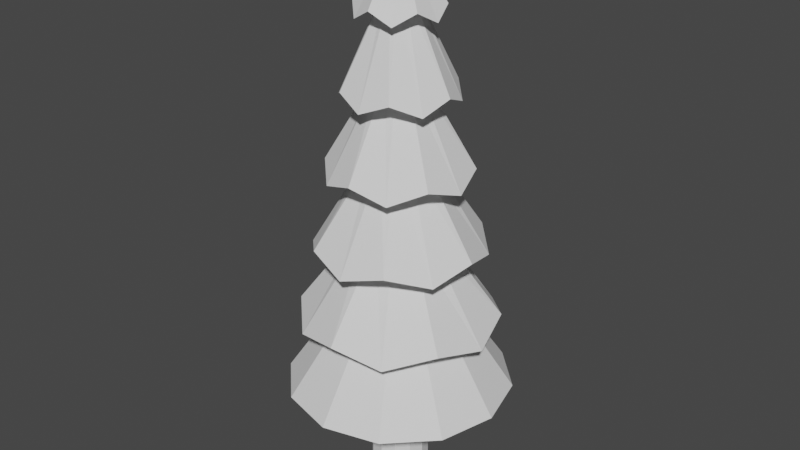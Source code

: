 # Source: PolyTree2.blend  (saved by Blender 3.1.7; exported with 4.5.12 LTS)
import bpy
from mathutils import Matrix  # noqa: F401  (used for matrix-valued properties, if any)

bpy.ops.wm.read_factory_settings(use_empty=True)
scene = bpy.context.scene
scene.name = 'Scene'

# ---- collections
col_collection = bpy.data.collections.new('Collection'); scene.collection.children.link(col_collection)

# ---- world
world_world = bpy.data.worlds.new('World'); scene.world = world_world
world_world.use_nodes = True; world_world.node_tree.nodes.clear()
_N = world_world.node_tree.nodes; _L = world_world.node_tree.links
n0 = _N.new('ShaderNodeOutputWorld'); n0.name = 'World Output'; n0.location = (300, 300)
n1 = _N.new('ShaderNodeBackground'); n1.name = 'Background'; n1.location = (10, 300)
n1.inputs[0].default_value = (0.05088, 0.05088, 0.05088, 1.0)
_L.new(n1.outputs[0], n0.inputs[0])
n0.is_active_output = True
world_world.color = (0.05088, 0.05088, 0.05088)
world_world.use_sun_shadow = False
world_world.sun_shadow_jitter_overblur = 0.0

# ---- meshes
me_cylinder = bpy.data.meshes.new('Cylinder')
me_cylinder.from_pydata([(1.143e-08, 0.2594, -0.9492), (-2.98e-08, -1.49e-08, 3.0), (0.1297, 0.2246, -0.9492), (0.2246, 0.1297, -0.9492), (0.2594, 1.989e-09, -0.9492), (0.2246, -0.1297, -0.9492), (0.1297, -0.2246, -0.9492), (-5.315e-08, -0.2594, -0.9492), (-0.1297, -0.2246, -0.9492), (-0.2246, -0.1297, -0.9492), (-0.2594, 1.192e-08, -0.9492), (-0.2246, 0.1297, -0.9492), (-0.1297, 0.2246, -0.9492), (-1.886e-09, 0.8734, -0.2318), (-3.773e-09, 0.7468, 0.3333), (-5.659e-09, 0.6202, 1.102), (-7.545e-09, 0.4937, 1.667), (-9.431e-09, 0.3671, 2.435), (0.1835, 0.3179, 2.333), (0.2468, 0.4275, 1.768), (0.3101, 0.5371, 1.0), (0.3734, 0.6468, 0.4348), (0.4367, 0.7564, -0.3333), (0.3179, 0.1835, 2.435), (0.4275, 0.2468, 1.667), (0.5371, 0.3101, 1.102), (0.6468, 0.3734, 0.3333), (0.7564, 0.4367, -0.2318), (0.3671, -2.233e-08, 2.333), (0.4937, -2.661e-08, 1.768), (0.6202, -3.088e-08, 1.0), (0.7468, -3.516e-08, 0.4348), (0.8734, -3.944e-08, -0.3333), (0.3179, -0.1835, 2.435), (0.4275, -0.2468, 1.667), (0.5371, -0.3101, 1.102), (0.6468, -0.3734, 0.3333), (0.7564, -0.4367, -0.2318), (0.1835, -0.3179, 2.333), (0.2468, -0.4275, 1.768), (0.3101, -0.5371, 1.0), (0.3734, -0.6468, 0.4348), (0.4367, -0.7564, -0.3333), (-4.152e-08, -0.3671, 2.435), (-5.07e-08, -0.4937, 1.667), (-5.988e-08, -0.6202, 1.102), (-6.906e-08, -0.7468, 0.3333), (-7.824e-08, -0.8734, -0.2318), (-0.1835, -0.3179, 2.333), (-0.2468, -0.4275, 1.768), (-0.3101, -0.5371, 1.0), (-0.3734, -0.6468, 0.4348), (-0.4367, -0.7564, -0.3333), (-0.3179, -0.1835, 2.435), (-0.4275, -0.2468, 1.667), (-0.5371, -0.3101, 1.102), (-0.6468, -0.3734, 0.3333), (-0.7564, -0.4367, -0.2318), (-0.3671, -1.91e-09, 2.333), (-0.4937, 8.567e-10, 1.768), (-0.6202, 3.624e-09, 1.0), (-0.7468, 6.391e-09, 0.4348), (-0.8734, 9.158e-09, -0.3333), (-0.3179, 0.1835, 2.435), (-0.4275, 0.2468, 1.667), (-0.5371, 0.3101, 1.102), (-0.6468, 0.3734, 0.3333), (-0.7564, 0.4367, -0.2318), (-0.1835, 0.3179, 2.333), (-0.2468, 0.4275, 1.768), (-0.3101, 0.5371, 1.0), (-0.3734, 0.6468, 0.4348), (-0.4367, 0.7564, -0.3333), (0.225, 0.3898, -0.133), (0.3898, 0.225, -0.133), (0.4501, -2.995e-08, -0.133), (0.3898, -0.225, -0.133), (0.225, -0.3898, -0.133), (-5.725e-08, -0.4501, -0.133), (-0.225, -0.3898, -0.133), (-0.3898, -0.225, -0.133), (-0.4501, -4.911e-09, -0.133), (-0.3898, 0.225, -0.133), (-0.225, 0.3898, -0.133), (-1.79e-08, 0.4501, -0.133), (-2.514e-08, 0.3032, 0.5337), (0.1516, 0.2626, 0.5337), (0.2626, 0.1516, 0.5337), (0.3032, -2.608e-08, 0.5337), (0.2626, -0.1516, 0.5337), (0.1516, -0.2626, 0.5337), (-5.164e-08, -0.3032, 0.5337), (-0.1516, -0.2626, 0.5337), (-0.2626, -0.1516, 0.5337), (-0.3032, -9.208e-09, 0.5337), (-0.2626, 0.1516, 0.5337), (-0.1516, 0.2626, 0.5337), (-9.811e-09, 0.2392, 1.2), (0.1196, 0.2071, 1.2), (0.2071, 0.1196, 1.2), (0.2392, -2.106e-08, 1.2), (0.2071, -0.1196, 1.2), (0.1196, -0.2071, 1.2), (-3.072e-08, -0.2392, 1.2), (-0.1196, -0.2071, 1.2), (-0.2071, -0.1196, 1.2), (-0.2392, -7.757e-09, 1.2), (-0.2071, 0.1196, 1.2), (-0.1196, 0.2071, 1.2), (-1.716e-08, 0.173, 1.867), (0.08648, 0.1498, 1.867), (0.1498, 0.08648, 1.867), (0.173, -2.223e-08, 1.867), (0.1498, -0.08648, 1.867), (0.08648, -0.1498, 1.867), (-3.228e-08, -0.173, 1.867), (-0.08648, -0.1498, 1.867), (-0.1498, -0.08648, 1.867), (-0.173, -1.261e-08, 1.867), (-0.1498, 0.08648, 1.867), (-0.08648, 0.1498, 1.867), (-2.261e-08, 0.1143, 2.534), (0.05714, 0.09897, 2.534), (0.09897, 0.05714, 2.534), (0.1143, -1.893e-08, 2.534), (0.09897, -0.05714, 2.534), (0.05714, -0.09897, 2.534), (-3.26e-08, -0.1143, 2.534), (-0.05714, -0.09897, 2.534), (-0.09897, -0.05714, 2.534), (-0.1143, -1.257e-08, 2.534), (-0.09897, 0.05714, 2.534), (-0.05714, 0.09897, 2.534), (0.0, 1.0, -0.9492), (0.5, 0.866, -0.9492), (0.866, 0.5, -0.9492), (1.0, -4.371e-08, -0.9492), (0.866, -0.5, -0.9492), (0.5, -0.866, -0.9492), (-8.742e-08, -1.0, -0.9492), (-0.5, -0.866, -0.9492), (-0.866, -0.5, -0.9492), (-1.0, 1.192e-08, -0.9492), (-0.866, 0.5, -0.9492), (-0.5, 0.866, -0.9492), (1.143e-08, 0.2594, -1.916), (0.1297, 0.2246, -1.916), (0.2246, 0.1297, -1.916), (0.2594, 1.989e-09, -1.916), (0.2246, -0.1297, -1.916), (0.1297, -0.2246, -1.916), (-5.315e-08, -0.2594, -1.916), (-0.1297, -0.2246, -1.916), (-0.2246, -0.1297, -1.916), (-0.2594, 1.192e-08, -1.916), (-0.2246, 0.1297, -1.916), (-0.1297, 0.2246, -1.916)], [], [(17, 1, 18), (18, 1, 23), (23, 1, 28), (28, 1, 33), (33, 1, 38), (38, 1, 43), (43, 1, 48), (48, 1, 53), (53, 1, 58), (58, 1, 63), (63, 1, 68), (68, 1, 17), (4, 5, 149, 148), (83, 72, 13, 84), (96, 71, 14, 85), (108, 70, 15, 97), (120, 69, 16, 109), (132, 68, 17, 121), (82, 67, 72, 83), (95, 66, 71, 96), (107, 65, 70, 108), (119, 64, 69, 120), (131, 63, 68, 132), (81, 62, 67, 82), (94, 61, 66, 95), (106, 60, 65, 107), (118, 59, 64, 119), (130, 58, 63, 131), (80, 57, 62, 81), (93, 56, 61, 94), (105, 55, 60, 106), (117, 54, 59, 118), (129, 53, 58, 130), (79, 52, 57, 80), (92, 51, 56, 93), (104, 50, 55, 105), (116, 49, 54, 117), (128, 48, 53, 129), (78, 47, 52, 79), (91, 46, 51, 92), (103, 45, 50, 104), (115, 44, 49, 116), (127, 43, 48, 128), (77, 42, 47, 78), (90, 41, 46, 91), (102, 40, 45, 103), (114, 39, 44, 115), (126, 38, 43, 127), (76, 37, 42, 77), (89, 36, 41, 90), (101, 35, 40, 102), (113, 34, 39, 114), (125, 33, 38, 126), (75, 32, 37, 76), (88, 31, 36, 89), (100, 30, 35, 101), (112, 29, 34, 113), (124, 28, 33, 125), (74, 27, 32, 75), (87, 26, 31, 88), (99, 25, 30, 100), (111, 24, 29, 112), (123, 23, 28, 124), (73, 22, 27, 74), (86, 21, 26, 87), (98, 20, 25, 99), (110, 19, 24, 111), (122, 18, 23, 123), (84, 13, 22, 73), (85, 14, 21, 86), (97, 15, 20, 98), (109, 16, 19, 110), (121, 17, 18, 122), (133, 84, 73, 134), (134, 73, 74, 135), (135, 74, 75, 136), (136, 75, 76, 137), (137, 76, 77, 138), (138, 77, 78, 139), (139, 78, 79, 140), (140, 79, 80, 141), (141, 80, 81, 142), (142, 81, 82, 143), (143, 82, 83, 144), (144, 83, 84, 133), (13, 85, 86, 22), (22, 86, 87, 27), (27, 87, 88, 32), (32, 88, 89, 37), (37, 89, 90, 42), (42, 90, 91, 47), (47, 91, 92, 52), (52, 92, 93, 57), (57, 93, 94, 62), (62, 94, 95, 67), (67, 95, 96, 72), (72, 96, 85, 13), (14, 97, 98, 21), (21, 98, 99, 26), (26, 99, 100, 31), (31, 100, 101, 36), (36, 101, 102, 41), (41, 102, 103, 46), (46, 103, 104, 51), (51, 104, 105, 56), (56, 105, 106, 61), (61, 106, 107, 66), (66, 107, 108, 71), (71, 108, 97, 14), (15, 109, 110, 20), (20, 110, 111, 25), (25, 111, 112, 30), (30, 112, 113, 35), (35, 113, 114, 40), (40, 114, 115, 45), (45, 115, 116, 50), (50, 116, 117, 55), (55, 117, 118, 60), (60, 118, 119, 65), (65, 119, 120, 70), (70, 120, 109, 15), (16, 121, 122, 19), (19, 122, 123, 24), (24, 123, 124, 29), (29, 124, 125, 34), (34, 125, 126, 39), (39, 126, 127, 44), (44, 127, 128, 49), (49, 128, 129, 54), (54, 129, 130, 59), (59, 130, 131, 64), (64, 131, 132, 69), (69, 132, 121, 16), (2, 0, 133, 134), (3, 2, 134, 135), (4, 3, 135, 136), (5, 4, 136, 137), (6, 5, 137, 138), (7, 6, 138, 139), (8, 7, 139, 140), (9, 8, 140, 141), (10, 9, 141, 142), (11, 10, 142, 143), (12, 11, 143, 144), (0, 12, 144, 133), (145, 146, 147, 148, 149, 150, 151, 152, 153, 154, 155, 156), (11, 12, 156, 155), (0, 2, 146, 145), (8, 9, 153, 152), (5, 6, 150, 149), (12, 0, 145, 156), (2, 3, 147, 146), (9, 10, 154, 153), (6, 7, 151, 150), (3, 4, 148, 147), (10, 11, 155, 154), (7, 8, 152, 151)])
_uv = me_cylinder.uv_layers.new(name='UVMap')
_uv.uv.foreach_set('vector', [1.0, 0.9167, 0.9167, 1.0, 0.9167, 0.9167, 0.9167, 0.9167, 0.8333, 1.0, 0.8333, 0.9167, 0.8333, 0.9167, 0.75, 1.0, 0.75, 0.9167, 0.75, 0.9167, 0.6667, 1.0, 0.6667, 0.9167, 0.6667, 0.9167, 0.5833, 1.0, 0.5833, 0.9167, 0.5833, 0.9167, 0.5, 1.0, 0.5, 0.9167, 0.5, 0.9167, 0.4167, 1.0, 0.4167, 0.9167, 0.4167, 0.9167, 0.3333, 1.0, 0.3333, 0.9167, 0.3333, 0.9167, 0.25, 1.0, 0.25, 0.9167, 0.25, 0.9167, 0.1667, 1.0, 0.1667, 0.9167, 0.1667, 0.9167, 0.08333, 1.0, 0.08333, 0.9167, 0.08333, 0.9167, 7.451e-08, 1.0, 7.451e-08, 0.9167, 0.8123, 0.25, 0.8039, 0.2189, 0.8039, 0.2189, 0.8123, 0.25, 0.08333, 0.5833, 0.08333, 0.5833, 7.451e-08, 0.5833, 7.451e-08, 0.5833, 0.08333, 0.6667, 0.08333, 0.6667, 7.451e-08, 0.6667, 7.451e-08, 0.6667, 0.08333, 0.75, 0.08333, 0.75, 7.451e-08, 0.75, 7.451e-08, 0.75, 0.08333, 0.8333, 0.08333, 0.8333, 7.451e-08, 0.8333, 7.451e-08, 0.8333, 0.08333, 0.9167, 0.08333, 0.9167, 7.451e-08, 0.9167, 7.451e-08, 0.9167, 0.1667, 0.5833, 0.1667, 0.5833, 0.08333, 0.5833, 0.08333, 0.5833, 0.1667, 0.6667, 0.1667, 0.6667, 0.08333, 0.6667, 0.08333, 0.6667, 0.1667, 0.75, 0.1667, 0.75, 0.08333, 0.75, 0.08333, 0.75, 0.1667, 0.8333, 0.1667, 0.8333, 0.08333, 0.8333, 0.08333, 0.8333, 0.1667, 0.9167, 0.1667, 0.9167, 0.08333, 0.9167, 0.08333, 0.9167, 0.25, 0.5833, 0.25, 0.5833, 0.1667, 0.5833, 0.1667, 0.5833, 0.25, 0.6667, 0.25, 0.6667, 0.1667, 0.6667, 0.1667, 0.6667, 0.25, 0.75, 0.25, 0.75, 0.1667, 0.75, 0.1667, 0.75, 0.25, 0.8333, 0.25, 0.8333, 0.1667, 0.8333, 0.1667, 0.8333, 0.25, 0.9167, 0.25, 0.9167, 0.1667, 0.9167, 0.1667, 0.9167, 0.3333, 0.5833, 0.3333, 0.5833, 0.25, 0.5833, 0.25, 0.5833, 0.3333, 0.6667, 0.3333, 0.6667, 0.25, 0.6667, 0.25, 0.6667, 0.3333, 0.75, 0.3333, 0.75, 0.25, 0.75, 0.25, 0.75, 0.3333, 0.8333, 0.3333, 0.8333, 0.25, 0.8333, 0.25, 0.8333, 0.3333, 0.9167, 0.3333, 0.9167, 0.25, 0.9167, 0.25, 0.9167, 0.4167, 0.5833, 0.4167, 0.5833, 0.3333, 0.5833, 0.3333, 0.5833, 0.4167, 0.6667, 0.4167, 0.6667, 0.3333, 0.6667, 0.3333, 0.6667, 0.4167, 0.75, 0.4167, 0.75, 0.3333, 0.75, 0.3333, 0.75, 0.4167, 0.8333, 0.4167, 0.8333, 0.3333, 0.8333, 0.3333, 0.8333, 0.4167, 0.9167, 0.4167, 0.9167, 0.3333, 0.9167, 0.3333, 0.9167, 0.5, 0.5833, 0.5, 0.5833, 0.4167, 0.5833, 0.4167, 0.5833, 0.5, 0.6667, 0.5, 0.6667, 0.4167, 0.6667, 0.4167, 0.6667, 0.5, 0.75, 0.5, 0.75, 0.4167, 0.75, 0.4167, 0.75, 0.5, 0.8333, 0.5, 0.8333, 0.4167, 0.8333, 0.4167, 0.8333, 0.5, 0.9167, 0.5, 0.9167, 0.4167, 0.9167, 0.4167, 0.9167, 0.5833, 0.5833, 0.5833, 0.5833, 0.5, 0.5833, 0.5, 0.5833, 0.5833, 0.6667, 0.5833, 0.6667, 0.5, 0.6667, 0.5, 0.6667, 0.5833, 0.75, 0.5833, 0.75, 0.5, 0.75, 0.5, 0.75, 0.5833, 0.8333, 0.5833, 0.8333, 0.5, 0.8333, 0.5, 0.8333, 0.5833, 0.9167, 0.5833, 0.9167, 0.5, 0.9167, 0.5, 0.9167, 0.6667, 0.5833, 0.6667, 0.5833, 0.5833, 0.5833, 0.5833, 0.5833, 0.6667, 0.6667, 0.6667, 0.6667, 0.5833, 0.6667, 0.5833, 0.6667, 0.6667, 0.75, 0.6667, 0.75, 0.5833, 0.75, 0.5833, 0.75, 0.6667, 0.8333, 0.6667, 0.8333, 0.5833, 0.8333, 0.5833, 0.8333, 0.6667, 0.9167, 0.6667, 0.9167, 0.5833, 0.9167, 0.5833, 0.9167, 0.75, 0.5833, 0.75, 0.5833, 0.6667, 0.5833, 0.6667, 0.5833, 0.75, 0.6667, 0.75, 0.6667, 0.6667, 0.6667, 0.6667, 0.6667, 0.75, 0.75, 0.75, 0.75, 0.6667, 0.75, 0.6667, 0.75, 0.75, 0.8333, 0.75, 0.8333, 0.6667, 0.8333, 0.6667, 0.8333, 0.75, 0.9167, 0.75, 0.9167, 0.6667, 0.9167, 0.6667, 0.9167, 0.8333, 0.5833, 0.8333, 0.5833, 0.75, 0.5833, 0.75, 0.5833, 0.8333, 0.6667, 0.8333, 0.6667, 0.75, 0.6667, 0.75, 0.6667, 0.8333, 0.75, 0.8333, 0.75, 0.75, 0.75, 0.75, 0.75, 0.8333, 0.8333, 0.8333, 0.8333, 0.75, 0.8333, 0.75, 0.8333, 0.8333, 0.9167, 0.8333, 0.9167, 0.75, 0.9167, 0.75, 0.9167, 0.9167, 0.5833, 0.9167, 0.5833, 0.8333, 0.5833, 0.8333, 0.5833, 0.9167, 0.6667, 0.9167, 0.6667, 0.8333, 0.6667, 0.8333, 0.6667, 0.9167, 0.75, 0.9167, 0.75, 0.8333, 0.75, 0.8333, 0.75, 0.9167, 0.8333, 0.9167, 0.8333, 0.8333, 0.8333, 0.8333, 0.8333, 0.9167, 0.9167, 0.9167, 0.9167, 0.8333, 0.9167, 0.8333, 0.9167, 1.0, 0.5833, 1.0, 0.5833, 0.9167, 0.5833, 0.9167, 0.5833, 1.0, 0.6667, 1.0, 0.6667, 0.9167, 0.6667, 0.9167, 0.6667, 1.0, 0.75, 1.0, 0.75, 0.9167, 0.75, 0.9167, 0.75, 1.0, 0.8333, 1.0, 0.8333, 0.9167, 0.8333, 0.9167, 0.8333, 1.0, 0.9167, 1.0, 0.9167, 0.9167, 0.9167, 0.9167, 0.9167, 1.0, 0.5, 1.0, 0.5833, 0.9167, 0.5833, 0.9167, 0.5, 0.9167, 0.5, 0.9167, 0.5833, 0.8333, 0.5833, 0.8333, 0.5, 0.8333, 0.5, 0.8333, 0.5833, 0.75, 0.5833, 0.75, 0.5, 0.75, 0.5, 0.75, 0.5833, 0.6667, 0.5833, 0.6667, 0.5, 0.6667, 0.5, 0.6667, 0.5833, 0.5833, 0.5833, 0.5833, 0.5, 0.5833, 0.5, 0.5833, 0.5833, 0.5, 0.5833, 0.5, 0.5, 0.5, 0.5, 0.5, 0.5833, 0.4167, 0.5833, 0.4167, 0.5, 0.4167, 0.5, 0.4167, 0.5833, 0.3333, 0.5833, 0.3333, 0.5, 0.3333, 0.5, 0.3333, 0.5833, 0.25, 0.5833, 0.25, 0.5, 0.25, 0.5, 0.25, 0.5833, 0.1667, 0.5833, 0.1667, 0.5, 0.1667, 0.5, 0.1667, 0.5833, 0.08333, 0.5833, 0.08333, 0.5, 0.08333, 0.5, 0.08333, 0.5833, 7.451e-08, 0.5833, 7.451e-08, 0.5, 1.0, 0.5833, 1.0, 0.6667, 0.9167, 0.6667, 0.9167, 0.5833, 0.9167, 0.5833, 0.9167, 0.6667, 0.8333, 0.6667, 0.8333, 0.5833, 0.8333, 0.5833, 0.8333, 0.6667, 0.75, 0.6667, 0.75, 0.5833, 0.75, 0.5833, 0.75, 0.6667, 0.6667, 0.6667, 0.6667, 0.5833, 0.6667, 0.5833, 0.6667, 0.6667, 0.5833, 0.6667, 0.5833, 0.5833, 0.5833, 0.5833, 0.5833, 0.6667, 0.5, 0.6667, 0.5, 0.5833, 0.5, 0.5833, 0.5, 0.6667, 0.4167, 0.6667, 0.4167, 0.5833, 0.4167, 0.5833, 0.4167, 0.6667, 0.3333, 0.6667, 0.3333, 0.5833, 0.3333, 0.5833, 0.3333, 0.6667, 0.25, 0.6667, 0.25, 0.5833, 0.25, 0.5833, 0.25, 0.6667, 0.1667, 0.6667, 0.1667, 0.5833, 0.1667, 0.5833, 0.1667, 0.6667, 0.08333, 0.6667, 0.08333, 0.5833, 0.08333, 0.5833, 0.08333, 0.6667, 7.451e-08, 0.6667, 7.451e-08, 0.5833, 1.0, 0.6667, 1.0, 0.75, 0.9167, 0.75, 0.9167, 0.6667, 0.9167, 0.6667, 0.9167, 0.75, 0.8333, 0.75, 0.8333, 0.6667, 0.8333, 0.6667, 0.8333, 0.75, 0.75, 0.75, 0.75, 0.6667, 0.75, 0.6667, 0.75, 0.75, 0.6667, 0.75, 0.6667, 0.6667, 0.6667, 0.6667, 0.6667, 0.75, 0.5833, 0.75, 0.5833, 0.6667, 0.5833, 0.6667, 0.5833, 0.75, 0.5, 0.75, 0.5, 0.6667, 0.5, 0.6667, 0.5, 0.75, 0.4167, 0.75, 0.4167, 0.6667, 0.4167, 0.6667, 0.4167, 0.75, 0.3333, 0.75, 0.3333, 0.6667, 0.3333, 0.6667, 0.3333, 0.75, 0.25, 0.75, 0.25, 0.6667, 0.25, 0.6667, 0.25, 0.75, 0.1667, 0.75, 0.1667, 0.6667, 0.1667, 0.6667, 0.1667, 0.75, 0.08333, 0.75, 0.08333, 0.6667, 0.08333, 0.6667, 0.08333, 0.75, 7.451e-08, 0.75, 7.451e-08, 0.6667, 1.0, 0.75, 1.0, 0.8333, 0.9167, 0.8333, 0.9167, 0.75, 0.9167, 0.75, 0.9167, 0.8333, 0.8333, 0.8333, 0.8333, 0.75, 0.8333, 0.75, 0.8333, 0.8333, 0.75, 0.8333, 0.75, 0.75, 0.75, 0.75, 0.75, 0.8333, 0.6667, 0.8333, 0.6667, 0.75, 0.6667, 0.75, 0.6667, 0.8333, 0.5833, 0.8333, 0.5833, 0.75, 0.5833, 0.75, 0.5833, 0.8333, 0.5, 0.8333, 0.5, 0.75, 0.5, 0.75, 0.5, 0.8333, 0.4167, 0.8333, 0.4167, 0.75, 0.4167, 0.75, 0.4167, 0.8333, 0.3333, 0.8333, 0.3333, 0.75, 0.3333, 0.75, 0.3333, 0.8333, 0.25, 0.8333, 0.25, 0.75, 0.25, 0.75, 0.25, 0.8333, 0.1667, 0.8333, 0.1667, 0.75, 0.1667, 0.75, 0.1667, 0.8333, 0.08333, 0.8333, 0.08333, 0.75, 0.08333, 0.75, 0.08333, 0.8333, 7.451e-08, 0.8333, 7.451e-08, 0.75, 1.0, 0.8333, 1.0, 0.9167, 0.9167, 0.9167, 0.9167, 0.8333, 0.9167, 0.8333, 0.9167, 0.9167, 0.8333, 0.9167, 0.8333, 0.8333, 0.8333, 0.8333, 0.8333, 0.9167, 0.75, 0.9167, 0.75, 0.8333, 0.75, 0.8333, 0.75, 0.9167, 0.6667, 0.9167, 0.6667, 0.8333, 0.6667, 0.8333, 0.6667, 0.9167, 0.5833, 0.9167, 0.5833, 0.8333, 0.5833, 0.8333, 0.5833, 0.9167, 0.5, 0.9167, 0.5, 0.8333, 0.5, 0.8333, 0.5, 0.9167, 0.4167, 0.9167, 0.4167, 0.8333, 0.4167, 0.8333, 0.4167, 0.9167, 0.3333, 0.9167, 0.3333, 0.8333, 0.3333, 0.8333, 0.3333, 0.9167, 0.25, 0.9167, 0.25, 0.8333, 0.25, 0.8333, 0.25, 0.9167, 0.1667, 0.9167, 0.1667, 0.8333, 0.1667, 0.8333, 0.1667, 0.9167, 0.08333, 0.9167, 0.08333, 0.8333, 0.08333, 0.8333, 0.08333, 0.9167, 7.451e-08, 0.9167, 7.451e-08, 0.8333, 0.7811, 0.3039, 0.75, 0.3123, 0.75, 0.49, 0.87, 0.4578, 0.8039, 0.2811, 0.7811, 0.3039, 0.87, 0.4578, 0.9578, 0.37, 0.8123, 0.25, 0.8039, 0.2811, 0.9578, 0.37, 0.99, 0.25, 0.8039, 0.2189, 0.8123, 0.25, 0.99, 0.25, 0.9578, 0.13, 0.7811, 0.1961, 0.8039, 0.2189, 0.9578, 0.13, 0.87, 0.04215, 0.75, 0.1877, 0.7811, 0.1961, 0.87, 0.04215, 0.75, 0.01, 0.7189, 0.1961, 0.75, 0.1877, 0.75, 0.01, 0.63, 0.04215, 0.6961, 0.2189, 0.7189, 0.1961, 0.63, 0.04215, 0.5422, 0.13, 0.6877, 0.25, 0.6961, 0.2189, 0.5422, 0.13, 0.51, 0.25, 0.6961, 0.2811, 0.6877, 0.25, 0.51, 0.25, 0.5422, 0.37, 0.7189, 0.3039, 0.6961, 0.2811, 0.5422, 0.37, 0.63, 0.4578, 0.75, 0.3123, 0.7189, 0.3039, 0.63, 0.4578, 0.75, 0.49, 0.75, 0.3123, 0.7811, 0.3039, 0.8039, 0.2811, 0.8123, 0.25, 0.8039, 0.2189, 0.7811, 0.1961, 0.75, 0.1877, 0.7189, 0.1961, 0.6961, 0.2189, 0.6877, 0.25, 0.6961, 0.2811, 0.7189, 0.3039, 0.6961, 0.2811, 0.7189, 0.3039, 0.7189, 0.3039, 0.6961, 0.2811, 0.75, 0.3123, 0.7811, 0.3039, 0.7811, 0.3039, 0.75, 0.3123, 0.7189, 0.1961, 0.6961, 0.2189, 0.6961, 0.2189, 0.7189, 0.1961, 0.8039, 0.2189, 0.7811, 0.1961, 0.7811, 0.1961, 0.8039, 0.2189, 0.7189, 0.3039, 0.75, 0.3123, 0.75, 0.3123, 0.7189, 0.3039, 0.7811, 0.3039, 0.8039, 0.2811, 0.8039, 0.2811, 0.7811, 0.3039, 0.6961, 0.2189, 0.6877, 0.25, 0.6877, 0.25, 0.6961, 0.2189, 0.7811, 0.1961, 0.75, 0.1877, 0.75, 0.1877, 0.7811, 0.1961, 0.8039, 0.2811, 0.8123, 0.25, 0.8123, 0.25, 0.8039, 0.2811, 0.6877, 0.25, 0.6961, 0.2811, 0.6961, 0.2811, 0.6877, 0.25, 0.75, 0.1877, 0.7189, 0.1961, 0.7189, 0.1961, 0.75, 0.1877])
me_cylinder.use_remesh_fix_poles = True
me_cylinder.use_remesh_preserve_attributes = False
me_cylinder.update()

# ---- objects
ob_cylinder = bpy.data.objects.new('Cylinder', me_cylinder)

# ---- transforms, parenting, visibility, modifiers, constraints
ob_cylinder.location = (0.0, 0.0, 2.0)

# ---- collection membership
col_collection.objects.link(ob_cylinder)

# ---- scene / render settings (as saved in the file)
scene.frame_start = 1; scene.frame_end = 250; scene.frame_set(1)
scene.render.engine = 'BLENDER_EEVEE_NEXT'
scene.cycles.sampling_pattern = 'TABULATED_SOBOL'
scene.cycles.use_light_tree = False
scene.view_settings.view_transform = 'Filmic'
bpy.context.view_layer.update()

# ---- added for rendering (the .blend has no active camera and no usable light): camera, sun
cam_auto = bpy.data.cameras.new('AutoCamera')
cam_auto.lens = 50.0
cam_auto.sensor_width = 36.0
cam_auto.clip_end = 1000.0
ob_auto_camera = bpy.data.objects.new('AutoCamera', cam_auto)
scene.collection.objects.link(ob_auto_camera)
ob_auto_camera.location = (5.24757, -6.29709, 6.74002)
ob_auto_camera.rotation_euler = (1.09748, -7.21219e-08, 0.694738)
scene.camera = ob_auto_camera
light_auto_sun = bpy.data.lights.new('AutoSun', 'SUN')
light_auto_sun.energy = 3.0
light_auto_sun.angle = 0.0523599
ob_auto_sun = bpy.data.objects.new('AutoSun', light_auto_sun)
scene.collection.objects.link(ob_auto_sun)
ob_auto_sun.rotation_euler = (0.872665, 0.174533, 0.523599)
bpy.context.view_layer.update()
